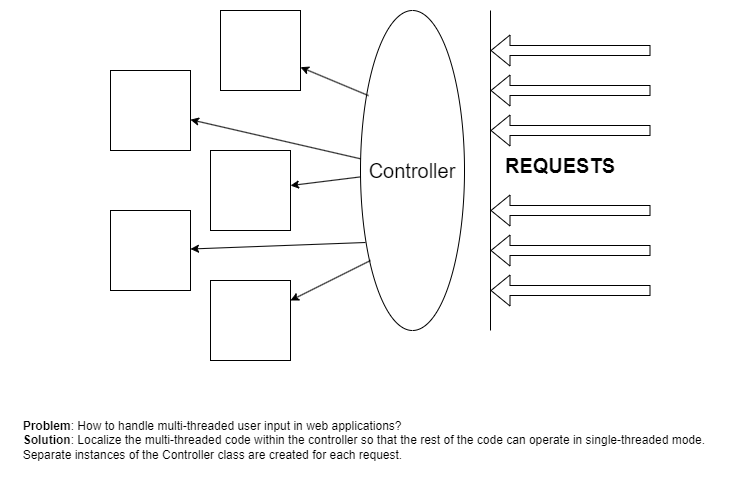

The diagram above was exported from draw.io. Its source (the exported page's mxGraphModel, read from the mxfile embedded in the PNG):
<mxGraphModel dx="2058" dy="1188" grid="1" gridSize="10" guides="1" tooltips="1" connect="1" arrows="1" fold="1" page="1" pageScale="1" pageWidth="827" pageHeight="1169" math="0" shadow="0">
  <root>
    <mxCell id="WIyWlLk6GJQsqaUBKTNV-0" />
    <mxCell id="WIyWlLk6GJQsqaUBKTNV-1" parent="WIyWlLk6GJQsqaUBKTNV-0" />
    <mxCell id="0tNFtu_YL_IUfNufug4u-0" value="&lt;div style=&quot;text-align: justify;&quot;&gt;&lt;b style=&quot;background-color: initial;&quot;&gt;Problem&lt;/b&gt;&lt;span style=&quot;background-color: initial;&quot;&gt;:&amp;nbsp;&lt;/span&gt;&lt;span style=&quot;background-color: initial;&quot;&gt;How to handle multi-threaded user input in web applications?&lt;/span&gt;&lt;/div&gt;&lt;div style=&quot;text-align: justify;&quot;&gt;&lt;b style=&quot;font-weight: bold; background-color: initial;&quot;&gt;Solution&lt;/b&gt;&lt;span style=&quot;background-color: initial;&quot;&gt;:&amp;nbsp;&lt;/span&gt;&lt;span style=&quot;background-color: initial;&quot;&gt;Localize the multi-threaded code within the controller so that the rest of the code can operate in single-threaded mode.&amp;nbsp;&lt;/span&gt;&lt;/div&gt;&lt;div style=&quot;text-align: justify;&quot;&gt;&lt;span style=&quot;background-color: initial;&quot;&gt;Separate instances of the Controller class are created for each request.&lt;/span&gt;&lt;/div&gt;" style="text;html=1;align=center;verticalAlign=middle;resizable=0;points=[];autosize=1;strokeColor=none;fillColor=none;sketch=0;" parent="WIyWlLk6GJQsqaUBKTNV-1" vertex="1">
      <mxGeometry x="40" y="480" width="710" height="60" as="geometry" />
    </mxCell>
    <mxCell id="fEq7mtsaMuW97fuWMZ8b-0" value="" style="endArrow=none;html=1;rounded=0;" parent="WIyWlLk6GJQsqaUBKTNV-1" edge="1">
      <mxGeometry width="50" height="50" relative="1" as="geometry">
        <mxPoint x="520" y="400" as="sourcePoint" />
        <mxPoint x="520" y="80" as="targetPoint" />
      </mxGeometry>
    </mxCell>
    <mxCell id="fEq7mtsaMuW97fuWMZ8b-2" value="" style="shape=flexArrow;endArrow=classic;html=1;rounded=0;" parent="WIyWlLk6GJQsqaUBKTNV-1" edge="1">
      <mxGeometry width="50" height="50" relative="1" as="geometry">
        <mxPoint x="680" y="120" as="sourcePoint" />
        <mxPoint x="520" y="120" as="targetPoint" />
      </mxGeometry>
    </mxCell>
    <mxCell id="fEq7mtsaMuW97fuWMZ8b-3" value="" style="shape=flexArrow;endArrow=classic;html=1;rounded=0;" parent="WIyWlLk6GJQsqaUBKTNV-1" edge="1">
      <mxGeometry width="50" height="50" relative="1" as="geometry">
        <mxPoint x="680" y="160" as="sourcePoint" />
        <mxPoint x="520" y="160" as="targetPoint" />
      </mxGeometry>
    </mxCell>
    <mxCell id="fEq7mtsaMuW97fuWMZ8b-4" value="" style="shape=flexArrow;endArrow=classic;html=1;rounded=0;" parent="WIyWlLk6GJQsqaUBKTNV-1" edge="1">
      <mxGeometry width="50" height="50" relative="1" as="geometry">
        <mxPoint x="680" y="200" as="sourcePoint" />
        <mxPoint x="520" y="200" as="targetPoint" />
      </mxGeometry>
    </mxCell>
    <mxCell id="fEq7mtsaMuW97fuWMZ8b-6" value="" style="shape=flexArrow;endArrow=classic;html=1;rounded=0;" parent="WIyWlLk6GJQsqaUBKTNV-1" edge="1">
      <mxGeometry width="50" height="50" relative="1" as="geometry">
        <mxPoint x="680" y="280" as="sourcePoint" />
        <mxPoint x="520" y="280" as="targetPoint" />
      </mxGeometry>
    </mxCell>
    <mxCell id="fEq7mtsaMuW97fuWMZ8b-7" value="" style="shape=flexArrow;endArrow=classic;html=1;rounded=0;" parent="WIyWlLk6GJQsqaUBKTNV-1" edge="1">
      <mxGeometry width="50" height="50" relative="1" as="geometry">
        <mxPoint x="680" y="320" as="sourcePoint" />
        <mxPoint x="520" y="320" as="targetPoint" />
      </mxGeometry>
    </mxCell>
    <mxCell id="fEq7mtsaMuW97fuWMZ8b-8" value="" style="shape=flexArrow;endArrow=classic;html=1;rounded=0;" parent="WIyWlLk6GJQsqaUBKTNV-1" edge="1">
      <mxGeometry width="50" height="50" relative="1" as="geometry">
        <mxPoint x="680" y="360" as="sourcePoint" />
        <mxPoint x="520" y="360" as="targetPoint" />
      </mxGeometry>
    </mxCell>
    <mxCell id="fEq7mtsaMuW97fuWMZ8b-9" value="&lt;font style=&quot;font-size: 20px;&quot;&gt;REQUESTS&lt;/font&gt;" style="text;html=1;strokeColor=none;fillColor=none;align=center;verticalAlign=middle;whiteSpace=wrap;rounded=0;fontStyle=1" parent="WIyWlLk6GJQsqaUBKTNV-1" vertex="1">
      <mxGeometry x="560" y="220" width="60" height="30" as="geometry" />
    </mxCell>
    <mxCell id="fEq7mtsaMuW97fuWMZ8b-10" value="Controller" style="ellipse;whiteSpace=wrap;html=1;fontSize=20;" parent="WIyWlLk6GJQsqaUBKTNV-1" vertex="1">
      <mxGeometry x="390" y="80" width="104" height="320" as="geometry" />
    </mxCell>
    <mxCell id="fEq7mtsaMuW97fuWMZ8b-11" value="" style="whiteSpace=wrap;html=1;aspect=fixed;fontSize=20;" parent="WIyWlLk6GJQsqaUBKTNV-1" vertex="1">
      <mxGeometry x="250" y="80" width="80" height="80" as="geometry" />
    </mxCell>
    <mxCell id="fEq7mtsaMuW97fuWMZ8b-12" value="" style="whiteSpace=wrap;html=1;aspect=fixed;fontSize=20;" parent="WIyWlLk6GJQsqaUBKTNV-1" vertex="1">
      <mxGeometry x="140" y="140" width="80" height="80" as="geometry" />
    </mxCell>
    <mxCell id="fEq7mtsaMuW97fuWMZ8b-13" value="" style="whiteSpace=wrap;html=1;aspect=fixed;fontSize=20;" parent="WIyWlLk6GJQsqaUBKTNV-1" vertex="1">
      <mxGeometry x="240" y="220" width="80" height="80" as="geometry" />
    </mxCell>
    <mxCell id="fEq7mtsaMuW97fuWMZ8b-14" value="" style="whiteSpace=wrap;html=1;aspect=fixed;fontSize=20;" parent="WIyWlLk6GJQsqaUBKTNV-1" vertex="1">
      <mxGeometry x="140" y="280" width="80" height="80" as="geometry" />
    </mxCell>
    <mxCell id="fEq7mtsaMuW97fuWMZ8b-15" value="" style="whiteSpace=wrap;html=1;aspect=fixed;fontSize=20;" parent="WIyWlLk6GJQsqaUBKTNV-1" vertex="1">
      <mxGeometry x="240" y="350" width="80" height="80" as="geometry" />
    </mxCell>
    <mxCell id="fEq7mtsaMuW97fuWMZ8b-16" value="" style="endArrow=classic;html=1;rounded=0;fontSize=20;exitX=0.077;exitY=0.266;exitDx=0;exitDy=0;exitPerimeter=0;" parent="WIyWlLk6GJQsqaUBKTNV-1" source="fEq7mtsaMuW97fuWMZ8b-10" target="fEq7mtsaMuW97fuWMZ8b-11" edge="1">
      <mxGeometry width="50" height="50" relative="1" as="geometry">
        <mxPoint x="400" y="430" as="sourcePoint" />
        <mxPoint x="450" y="380" as="targetPoint" />
      </mxGeometry>
    </mxCell>
    <mxCell id="fEq7mtsaMuW97fuWMZ8b-17" value="" style="endArrow=classic;html=1;rounded=0;fontSize=20;" parent="WIyWlLk6GJQsqaUBKTNV-1" source="fEq7mtsaMuW97fuWMZ8b-10" target="fEq7mtsaMuW97fuWMZ8b-12" edge="1">
      <mxGeometry width="50" height="50" relative="1" as="geometry">
        <mxPoint x="408.0079999999998" y="175.1199999999999" as="sourcePoint" />
        <mxPoint x="340" y="146.70987334271535" as="targetPoint" />
      </mxGeometry>
    </mxCell>
    <mxCell id="fEq7mtsaMuW97fuWMZ8b-18" value="" style="endArrow=classic;html=1;rounded=0;fontSize=20;" parent="WIyWlLk6GJQsqaUBKTNV-1" source="fEq7mtsaMuW97fuWMZ8b-10" target="fEq7mtsaMuW97fuWMZ8b-13" edge="1">
      <mxGeometry width="50" height="50" relative="1" as="geometry">
        <mxPoint x="400.1387500653327" y="238.3195383030029" as="sourcePoint" />
        <mxPoint x="230" y="199.16030534351148" as="targetPoint" />
      </mxGeometry>
    </mxCell>
    <mxCell id="fEq7mtsaMuW97fuWMZ8b-19" value="" style="endArrow=classic;html=1;rounded=0;fontSize=20;exitX=0.048;exitY=0.725;exitDx=0;exitDy=0;exitPerimeter=0;" parent="WIyWlLk6GJQsqaUBKTNV-1" source="fEq7mtsaMuW97fuWMZ8b-10" target="fEq7mtsaMuW97fuWMZ8b-14" edge="1">
      <mxGeometry width="50" height="50" relative="1" as="geometry">
        <mxPoint x="400.041465148106" y="256.3883444490034" as="sourcePoint" />
        <mxPoint x="330" y="265.06172839506166" as="targetPoint" />
      </mxGeometry>
    </mxCell>
    <mxCell id="fEq7mtsaMuW97fuWMZ8b-20" value="" style="endArrow=classic;html=1;rounded=0;fontSize=20;" parent="WIyWlLk6GJQsqaUBKTNV-1" target="fEq7mtsaMuW97fuWMZ8b-15" edge="1">
      <mxGeometry width="50" height="50" relative="1" as="geometry">
        <mxPoint x="400" y="330" as="sourcePoint" />
        <mxPoint x="230" y="328.51157252362873" as="targetPoint" />
      </mxGeometry>
    </mxCell>
  </root>
</mxGraphModel>